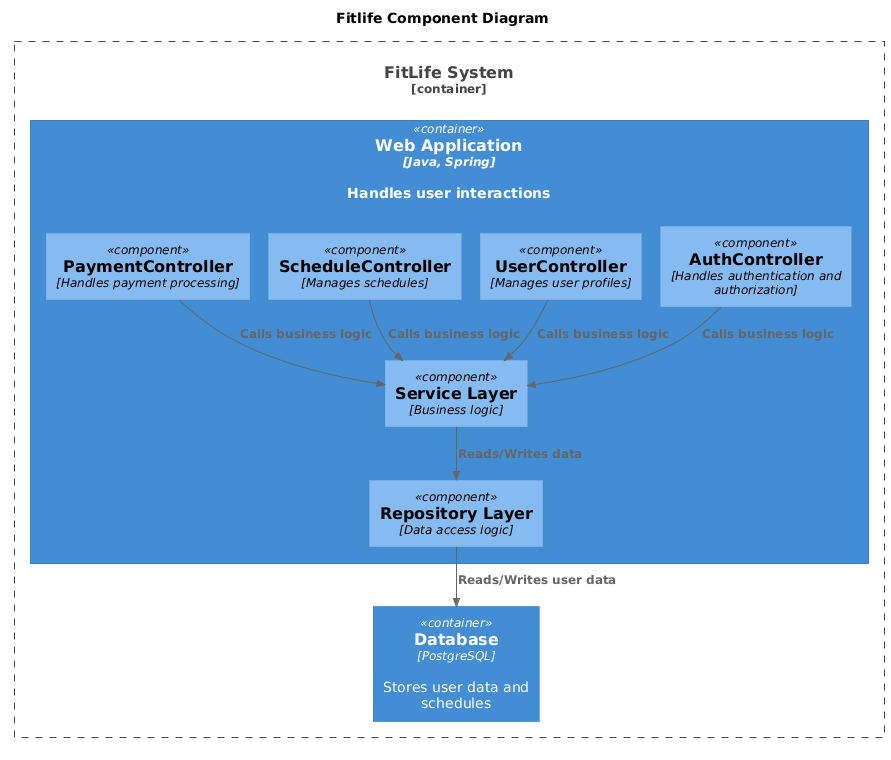

The diagram above was rendered by PlantUML. Its source (embedded in the PNG):
@startuml

title Fitlife Component Diagram

top to bottom direction

!includeurl https://raw.githubusercontent.com/plantuml-stdlib/C4-PlantUML/master/C4_Component.puml

Container_Boundary(FitLifeSystem, "FitLife System") {
  Container(WebApp, "Web Application", "Java, Spring", "Handles user interactions")
  Container(Database, "Database", "PostgreSQL", "Stores user data and schedules")
}

Container(WebApp, "Web Application", "Java, Spring") {
  Component(AuthController, "AuthController", "Handles authentication and authorization")
  Component(UserController, "UserController", "Manages user profiles")
  Component(ScheduleController, "ScheduleController", "Manages schedules")
  Component(PaymentController, "PaymentController", "Handles payment processing")
  Component(ServiceLayer, "Service Layer", "Business logic")
  Component(RepositoryLayer, "Repository Layer", "Data access logic")
}

Rel(AuthController,ServiceLayer,"Calls business logic")
Rel(UserController,ServiceLayer,"Calls business logic")
Rel(ScheduleController,ServiceLayer,"Calls business logic")
Rel(PaymentController,ServiceLayer,"Calls business logic")
Rel(ServiceLayer,RepositoryLayer,"Reads/Writes data")
Rel(RepositoryLayer,Database,"Reads/Writes user data")
@enduml